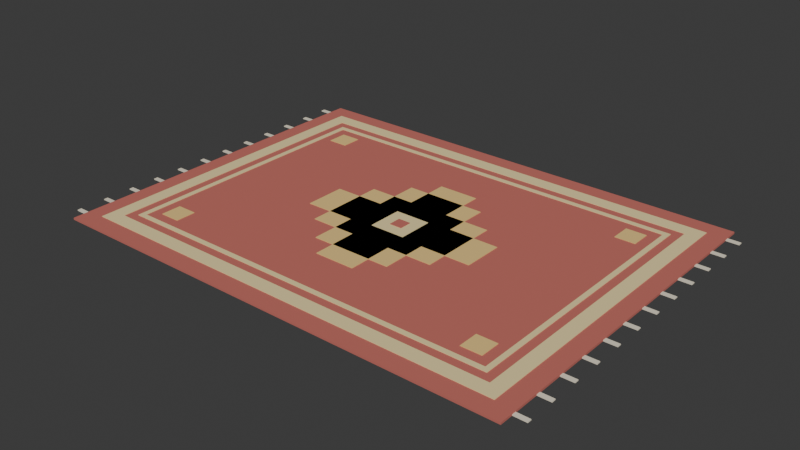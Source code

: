 # Source: belly_rug.blend  (saved by Blender 5.2.44; exported with 4.5.12 LTS)
import bpy
from mathutils import Matrix  # noqa: F401  (used for matrix-valued properties, if any)

bpy.ops.wm.read_factory_settings(use_empty=True)
scene = bpy.context.scene
scene.name = 'Scene'

# ---- collections
col_collection = bpy.data.collections.new('Collection'); scene.collection.children.link(col_collection)

# ---- materials (node trees are filled in below, after node groups)
mat_rug = bpy.data.materials.new('Rug')
mat_rug.use_backface_culling = True
mat_rug.diffuse_color = (0.55, 0.15, 0.12, 1.0)
mat_rugtrim = bpy.data.materials.new('RugTrim')
mat_rugtrim.use_backface_culling = True
mat_rugtrim.diffuse_color = (0.88, 0.72, 0.36, 1.0)
mat_cushion = bpy.data.materials.new('Cushion')
mat_cushion.use_backface_culling = True
mat_cushion.diffuse_color = (0.86, 0.6, 0.22, 1.0)
mat_cream = bpy.data.materials.new('Cream')
mat_cream.use_backface_culling = True
mat_cream.diffuse_color = (0.86, 0.79, 0.63, 1.0)

# ---- material node trees
mat_rug.use_nodes = True; mat_rug.node_tree.nodes.clear()
_N = mat_rug.node_tree.nodes; _L = mat_rug.node_tree.links
n0 = _N.new('ShaderNodeBsdfPrincipled'); n0.name = 'Principled BSDF'; n0.location = (-200, 100)
n0.inputs[0].default_value = (0.55, 0.15, 0.12, 1.0)
n0.inputs[2].default_value = 1.0
n0.inputs[10].default_value = 0.005
n1 = _N.new('ShaderNodeOutputMaterial'); n1.name = 'Material Output'; n1.location = (200, 100)
_L.new(n0.outputs[0], n1.inputs[0])
n1.is_active_output = True
mat_rugtrim.use_nodes = True; mat_rugtrim.node_tree.nodes.clear()
_N = mat_rugtrim.node_tree.nodes; _L = mat_rugtrim.node_tree.links
n0 = _N.new('ShaderNodeBsdfPrincipled'); n0.name = 'Principled BSDF'; n0.location = (-200, 100)
n0.inputs[0].default_value = (0.88, 0.72, 0.36, 1.0)
n0.inputs[2].default_value = 1.0
n0.inputs[10].default_value = 0.005
n1 = _N.new('ShaderNodeOutputMaterial'); n1.name = 'Material Output'; n1.location = (200, 100)
_L.new(n0.outputs[0], n1.inputs[0])
n1.is_active_output = True
mat_cushion.use_nodes = True; mat_cushion.node_tree.nodes.clear()
_N = mat_cushion.node_tree.nodes; _L = mat_cushion.node_tree.links
n0 = _N.new('ShaderNodeBsdfPrincipled'); n0.name = 'Principled BSDF'; n0.location = (-200, 100)
n0.inputs[0].default_value = (0.86, 0.6, 0.22, 1.0)
n0.inputs[2].default_value = 0.9
n0.inputs[10].default_value = 0.005
n1 = _N.new('ShaderNodeOutputMaterial'); n1.name = 'Material Output'; n1.location = (200, 100)
_L.new(n0.outputs[0], n1.inputs[0])
n1.is_active_output = True
mat_cream.use_nodes = True; mat_cream.node_tree.nodes.clear()
_N = mat_cream.node_tree.nodes; _L = mat_cream.node_tree.links
n0 = _N.new('ShaderNodeBsdfPrincipled'); n0.name = 'Principled BSDF'; n0.location = (-200, 100)
n0.inputs[0].default_value = (0.86, 0.79, 0.63, 1.0)
n0.inputs[2].default_value = 0.75
n0.inputs[10].default_value = 0.005
n1 = _N.new('ShaderNodeOutputMaterial'); n1.name = 'Material Output'; n1.location = (200, 100)
_L.new(n0.outputs[0], n1.inputs[0])
n1.is_active_output = True

# ---- world
world_world = bpy.data.worlds.new('World'); scene.world = world_world
world_world.use_nodes = True; world_world.node_tree.nodes.clear()
_N = world_world.node_tree.nodes; _L = world_world.node_tree.links
n0 = _N.new('ShaderNodeOutputWorld'); n0.name = 'World Output'; n0.location = (200, 100)
n1 = _N.new('ShaderNodeBackground'); n1.name = 'Background'; n1.location = (-200, 100)
n1.inputs[0].default_value = (0.05088, 0.05088, 0.05088, 1.0)
_L.new(n1.outputs[0], n0.inputs[0])
n0.is_active_output = True
world_world.color = (0.05088, 0.05088, 0.05088)
world_world.sun_shadow_jitter_overblur = 0.0

# ---- meshes
me_bellyrug = bpy.data.meshes.new('BellyRug')
me_bellyrug.from_pydata([(-0.925, -0.7, 0.0), (-0.925, -0.7, 0.008), (-0.925, 0.7, 0.0), (-0.925, 0.7, 0.008), (0.925, -0.7, 0.0), (0.925, -0.7, 0.008), (0.925, 0.7, 0.0), (0.925, 0.7, 0.008), (-0.855, -0.63, 0.008), (-0.855, -0.63, 0.01), (-0.855, -0.575, 0.008), (-0.855, -0.575, 0.01), (0.855, -0.63, 0.008), (0.855, -0.63, 0.01), (0.855, -0.575, 0.008), (0.855, -0.575, 0.01), (-0.855, 0.575, 0.008), (-0.855, 0.575, 0.01), (-0.855, 0.63, 0.008), (-0.855, 0.63, 0.01), (0.855, 0.575, 0.008), (0.855, 0.575, 0.01), (0.855, 0.63, 0.008), (0.855, 0.63, 0.01), (-0.855, -0.575, 0.008), (-0.855, -0.575, 0.01), (-0.855, 0.575, 0.008), (-0.855, 0.575, 0.01), (-0.8, -0.575, 0.008), (-0.8, -0.575, 0.01), (-0.8, 0.575, 0.008), (-0.8, 0.575, 0.01), (0.8, -0.575, 0.008), (0.8, -0.575, 0.01), (0.8, 0.575, 0.008), (0.8, 0.575, 0.01), (0.855, -0.575, 0.008), (0.855, -0.575, 0.01), (0.855, 0.575, 0.008), (0.855, 0.575, 0.01), (-0.765, -0.54, 0.008), (-0.765, -0.54, 0.01), (-0.765, -0.52, 0.008), (-0.765, -0.52, 0.01), (0.765, -0.54, 0.008), (0.765, -0.54, 0.01), (0.765, -0.52, 0.008), (0.765, -0.52, 0.01), (-0.765, 0.52, 0.008), (-0.765, 0.52, 0.01), (-0.765, 0.54, 0.008), (-0.765, 0.54, 0.01), (0.765, 0.52, 0.008), (0.765, 0.52, 0.01), (0.765, 0.54, 0.008), (0.765, 0.54, 0.01), (-0.765, -0.52, 0.008), (-0.765, -0.52, 0.01), (-0.765, 0.52, 0.008), (-0.765, 0.52, 0.01), (-0.745, -0.52, 0.008), (-0.745, -0.52, 0.01), (-0.745, 0.52, 0.008), (-0.745, 0.52, 0.01), (0.745, -0.52, 0.008), (0.745, -0.52, 0.01), (0.745, 0.52, 0.008), (0.745, 0.52, 0.01), (0.765, -0.52, 0.008), (0.765, -0.52, 0.01), (0.765, 0.52, 0.008), (0.765, 0.52, 0.01), (-0.36, -0.08, 0.008), (-0.36, -0.08, 0.01), (-0.36, 0.08, 0.008), (-0.36, 0.08, 0.01), (0.36, -0.08, 0.008), (0.36, -0.08, 0.01), (0.36, 0.08, 0.008), (0.36, 0.08, 0.01), (-0.26, -0.16, 0.008), (-0.26, -0.16, 0.01), (-0.26, 0.16, 0.008), (-0.26, 0.16, 0.01), (0.26, -0.16, 0.008), (0.26, -0.16, 0.01), (0.26, 0.16, 0.008), (0.26, 0.16, 0.01), (-0.16, -0.26, 0.008), (-0.16, -0.26, 0.01), (-0.16, 0.26, 0.008), (-0.16, 0.26, 0.01), (0.16, -0.26, 0.008), (0.16, -0.26, 0.01), (0.16, 0.26, 0.008), (0.16, 0.26, 0.01), (-0.08, -0.34, 0.008), (-0.08, -0.34, 0.01), (-0.08, 0.34, 0.008), (-0.08, 0.34, 0.01), (0.08, -0.34, 0.008), (0.08, -0.34, 0.01), (0.08, 0.34, 0.008), (0.08, 0.34, 0.01), (-0.07, -0.07, 0.01), (-0.07, -0.07, 0.012), (-0.07, 0.07, 0.01), (-0.07, 0.07, 0.012), (0.07, -0.07, 0.01), (0.07, -0.07, 0.012), (0.07, 0.07, 0.01), (0.07, 0.07, 0.012), (-0.025, -0.025, 0.012), (-0.025, -0.025, 0.014), (-0.025, 0.025, 0.012), (-0.025, 0.025, 0.014), (0.025, -0.025, 0.012), (0.025, -0.025, 0.014), (0.025, 0.025, 0.012), (0.025, 0.025, 0.014), (-0.705, -0.48, 0.008), (-0.705, -0.48, 0.01), (-0.705, -0.4, 0.008), (-0.705, -0.4, 0.01), (-0.625, -0.48, 0.008), (-0.625, -0.48, 0.01), (-0.625, -0.4, 0.008), (-0.625, -0.4, 0.01), (-0.705, 0.4, 0.008), (-0.705, 0.4, 0.01), (-0.705, 0.48, 0.008), (-0.705, 0.48, 0.01), (-0.625, 0.4, 0.008), (-0.625, 0.4, 0.01), (-0.625, 0.48, 0.008), (-0.625, 0.48, 0.01), (0.625, -0.48, 0.008), (0.625, -0.48, 0.01), (0.625, -0.4, 0.008), (0.625, -0.4, 0.01), (0.705, -0.48, 0.008), (0.705, -0.48, 0.01), (0.705, -0.4, 0.008), (0.705, -0.4, 0.01), (0.625, 0.4, 0.008), (0.625, 0.4, 0.01), (0.625, 0.48, 0.008), (0.625, 0.48, 0.01), (0.705, 0.4, 0.008), (0.705, 0.4, 0.01), (0.705, 0.48, 0.008), (0.705, 0.48, 0.01), (-0.975, -0.648, 0.0), (-0.975, -0.648, 0.004), (-0.975, -0.632, 0.0), (-0.975, -0.632, 0.004), (-0.925, -0.648, 0.0), (-0.925, -0.648, 0.004), (-0.925, -0.632, 0.0), (-0.925, -0.632, 0.004), (-0.975, -0.5316, 0.0), (-0.975, -0.5316, 0.004), (-0.975, -0.5156, 0.0), (-0.975, -0.5156, 0.004), (-0.925, -0.5316, 0.0), (-0.925, -0.5316, 0.004), (-0.925, -0.5156, 0.0), (-0.925, -0.5156, 0.004), (-0.975, -0.4153, 0.0), (-0.975, -0.4153, 0.004), (-0.975, -0.3993, 0.0), (-0.975, -0.3993, 0.004), (-0.925, -0.4153, 0.0), (-0.925, -0.4153, 0.004), (-0.925, -0.3993, 0.0), (-0.925, -0.3993, 0.004), (-0.975, -0.2989, 0.0), (-0.975, -0.2989, 0.004), (-0.975, -0.2829, 0.0), (-0.975, -0.2829, 0.004), (-0.925, -0.2989, 0.0), (-0.925, -0.2989, 0.004), (-0.925, -0.2829, 0.0), (-0.925, -0.2829, 0.004), (-0.975, -0.1825, 0.0), (-0.975, -0.1825, 0.004), (-0.975, -0.1665, 0.0), (-0.975, -0.1665, 0.004), (-0.925, -0.1825, 0.0), (-0.925, -0.1825, 0.004), (-0.925, -0.1665, 0.0), (-0.925, -0.1665, 0.004), (-0.975, -0.06618, 0.0), (-0.975, -0.06618, 0.004), (-0.975, -0.05018, 0.0), (-0.975, -0.05018, 0.004), (-0.925, -0.06618, 0.0), (-0.925, -0.06618, 0.004), (-0.925, -0.05018, 0.0), (-0.925, -0.05018, 0.004), (-0.975, 0.05018, 0.0), (-0.975, 0.05018, 0.004), (-0.975, 0.06618, 0.0), (-0.975, 0.06618, 0.004), (-0.925, 0.05018, 0.0), (-0.925, 0.05018, 0.004), (-0.925, 0.06618, 0.0), (-0.925, 0.06618, 0.004), (-0.975, 0.1665, 0.0), (-0.975, 0.1665, 0.004), (-0.975, 0.1825, 0.0), (-0.975, 0.1825, 0.004), (-0.925, 0.1665, 0.0), (-0.925, 0.1665, 0.004), (-0.925, 0.1825, 0.0), (-0.925, 0.1825, 0.004), (-0.975, 0.2829, 0.0), (-0.975, 0.2829, 0.004), (-0.975, 0.2989, 0.0), (-0.975, 0.2989, 0.004), (-0.925, 0.2829, 0.0), (-0.925, 0.2829, 0.004), (-0.925, 0.2989, 0.0), (-0.925, 0.2989, 0.004), (-0.975, 0.3993, 0.0), (-0.975, 0.3993, 0.004), (-0.975, 0.4153, 0.0), (-0.975, 0.4153, 0.004), (-0.925, 0.3993, 0.0), (-0.925, 0.3993, 0.004), (-0.925, 0.4153, 0.0), (-0.925, 0.4153, 0.004), (-0.975, 0.5156, 0.0), (-0.975, 0.5156, 0.004), (-0.975, 0.5316, 0.0), (-0.975, 0.5316, 0.004), (-0.925, 0.5156, 0.0), (-0.925, 0.5156, 0.004), (-0.925, 0.5316, 0.0), (-0.925, 0.5316, 0.004), (-0.975, 0.632, 0.0), (-0.975, 0.632, 0.004), (-0.975, 0.648, 0.0), (-0.975, 0.648, 0.004), (-0.925, 0.632, 0.0), (-0.925, 0.632, 0.004), (-0.925, 0.648, 0.0), (-0.925, 0.648, 0.004), (0.925, -0.648, 0.0), (0.925, -0.648, 0.004), (0.925, -0.632, 0.0), (0.925, -0.632, 0.004), (0.975, -0.648, 0.0), (0.975, -0.648, 0.004), (0.975, -0.632, 0.0), (0.975, -0.632, 0.004), (0.925, -0.5316, 0.0), (0.925, -0.5316, 0.004), (0.925, -0.5156, 0.0), (0.925, -0.5156, 0.004), (0.975, -0.5316, 0.0), (0.975, -0.5316, 0.004), (0.975, -0.5156, 0.0), (0.975, -0.5156, 0.004), (0.925, -0.4153, 0.0), (0.925, -0.4153, 0.004), (0.925, -0.3993, 0.0), (0.925, -0.3993, 0.004), (0.975, -0.4153, 0.0), (0.975, -0.4153, 0.004), (0.975, -0.3993, 0.0), (0.975, -0.3993, 0.004), (0.925, -0.2989, 0.0), (0.925, -0.2989, 0.004), (0.925, -0.2829, 0.0), (0.925, -0.2829, 0.004), (0.975, -0.2989, 0.0), (0.975, -0.2989, 0.004), (0.975, -0.2829, 0.0), (0.975, -0.2829, 0.004), (0.925, -0.1825, 0.0), (0.925, -0.1825, 0.004), (0.925, -0.1665, 0.0), (0.925, -0.1665, 0.004), (0.975, -0.1825, 0.0), (0.975, -0.1825, 0.004), (0.975, -0.1665, 0.0), (0.975, -0.1665, 0.004), (0.925, -0.06618, 0.0), (0.925, -0.06618, 0.004), (0.925, -0.05018, 0.0), (0.925, -0.05018, 0.004), (0.975, -0.06618, 0.0), (0.975, -0.06618, 0.004), (0.975, -0.05018, 0.0), (0.975, -0.05018, 0.004), (0.925, 0.05018, 0.0), (0.925, 0.05018, 0.004), (0.925, 0.06618, 0.0), (0.925, 0.06618, 0.004), (0.975, 0.05018, 0.0), (0.975, 0.05018, 0.004), (0.975, 0.06618, 0.0), (0.975, 0.06618, 0.004), (0.925, 0.1665, 0.0), (0.925, 0.1665, 0.004), (0.925, 0.1825, 0.0), (0.925, 0.1825, 0.004), (0.975, 0.1665, 0.0), (0.975, 0.1665, 0.004), (0.975, 0.1825, 0.0), (0.975, 0.1825, 0.004), (0.925, 0.2829, 0.0), (0.925, 0.2829, 0.004), (0.925, 0.2989, 0.0), (0.925, 0.2989, 0.004), (0.975, 0.2829, 0.0), (0.975, 0.2829, 0.004), (0.975, 0.2989, 0.0), (0.975, 0.2989, 0.004), (0.925, 0.3993, 0.0), (0.925, 0.3993, 0.004), (0.925, 0.4153, 0.0), (0.925, 0.4153, 0.004), (0.975, 0.3993, 0.0), (0.975, 0.3993, 0.004), (0.975, 0.4153, 0.0), (0.975, 0.4153, 0.004), (0.925, 0.5156, 0.0), (0.925, 0.5156, 0.004), (0.925, 0.5316, 0.0), (0.925, 0.5316, 0.004), (0.975, 0.5156, 0.0), (0.975, 0.5156, 0.004), (0.975, 0.5316, 0.0), (0.975, 0.5316, 0.004), (0.925, 0.632, 0.0), (0.925, 0.632, 0.004), (0.925, 0.648, 0.0), (0.925, 0.648, 0.004), (0.975, 0.632, 0.0), (0.975, 0.632, 0.004), (0.975, 0.648, 0.0), (0.975, 0.648, 0.004)], [], [(0, 1, 3, 2), (2, 3, 7, 6), (6, 7, 5, 4), (4, 5, 1, 0), (2, 6, 4, 0), (7, 3, 1, 5), (8, 9, 11, 10), (10, 11, 15, 14), (14, 15, 13, 12), (12, 13, 9, 8), (10, 14, 12, 8), (15, 11, 9, 13), (16, 17, 19, 18), (18, 19, 23, 22), (22, 23, 21, 20), (20, 21, 17, 16), (18, 22, 20, 16), (23, 19, 17, 21), (24, 25, 27, 26), (26, 27, 31, 30), (30, 31, 29, 28), (28, 29, 25, 24), (26, 30, 28, 24), (31, 27, 25, 29), (32, 33, 35, 34), (34, 35, 39, 38), (38, 39, 37, 36), (36, 37, 33, 32), (34, 38, 36, 32), (39, 35, 33, 37), (40, 41, 43, 42), (42, 43, 47, 46), (46, 47, 45, 44), (44, 45, 41, 40), (42, 46, 44, 40), (47, 43, 41, 45), (48, 49, 51, 50), (50, 51, 55, 54), (54, 55, 53, 52), (52, 53, 49, 48), (50, 54, 52, 48), (55, 51, 49, 53), (56, 57, 59, 58), (58, 59, 63, 62), (62, 63, 61, 60), (60, 61, 57, 56), (58, 62, 60, 56), (63, 59, 57, 61), (64, 65, 67, 66), (66, 67, 71, 70), (70, 71, 69, 68), (68, 69, 65, 64), (66, 70, 68, 64), (71, 67, 65, 69), (72, 73, 75, 74), (74, 75, 79, 78), (78, 79, 77, 76), (76, 77, 73, 72), (74, 78, 76, 72), (79, 75, 73, 77), (80, 81, 83, 82), (82, 83, 87, 86), (86, 87, 85, 84), (84, 85, 81, 80), (82, 86, 84, 80), (87, 83, 81, 85), (88, 89, 91, 90), (90, 91, 95, 94), (94, 95, 93, 92), (92, 93, 89, 88), (90, 94, 92, 88), (95, 91, 89, 93), (96, 97, 99, 98), (98, 99, 103, 102), (102, 103, 101, 100), (100, 101, 97, 96), (98, 102, 100, 96), (103, 99, 97, 101), (104, 105, 107, 106), (106, 107, 111, 110), (110, 111, 109, 108), (108, 109, 105, 104), (106, 110, 108, 104), (111, 107, 105, 109), (112, 113, 115, 114), (114, 115, 119, 118), (118, 119, 117, 116), (116, 117, 113, 112), (114, 118, 116, 112), (119, 115, 113, 117), (120, 121, 123, 122), (122, 123, 127, 126), (126, 127, 125, 124), (124, 125, 121, 120), (122, 126, 124, 120), (127, 123, 121, 125), (128, 129, 131, 130), (130, 131, 135, 134), (134, 135, 133, 132), (132, 133, 129, 128), (130, 134, 132, 128), (135, 131, 129, 133), (136, 137, 139, 138), (138, 139, 143, 142), (142, 143, 141, 140), (140, 141, 137, 136), (138, 142, 140, 136), (143, 139, 137, 141), (144, 145, 147, 146), (146, 147, 151, 150), (150, 151, 149, 148), (148, 149, 145, 144), (146, 150, 148, 144), (151, 147, 145, 149), (152, 153, 155, 154), (154, 155, 159, 158), (158, 159, 157, 156), (156, 157, 153, 152), (154, 158, 156, 152), (159, 155, 153, 157), (160, 161, 163, 162), (162, 163, 167, 166), (166, 167, 165, 164), (164, 165, 161, 160), (162, 166, 164, 160), (167, 163, 161, 165), (168, 169, 171, 170), (170, 171, 175, 174), (174, 175, 173, 172), (172, 173, 169, 168), (170, 174, 172, 168), (175, 171, 169, 173), (176, 177, 179, 178), (178, 179, 183, 182), (182, 183, 181, 180), (180, 181, 177, 176), (178, 182, 180, 176), (183, 179, 177, 181), (184, 185, 187, 186), (186, 187, 191, 190), (190, 191, 189, 188), (188, 189, 185, 184), (186, 190, 188, 184), (191, 187, 185, 189), (192, 193, 195, 194), (194, 195, 199, 198), (198, 199, 197, 196), (196, 197, 193, 192), (194, 198, 196, 192), (199, 195, 193, 197), (200, 201, 203, 202), (202, 203, 207, 206), (206, 207, 205, 204), (204, 205, 201, 200), (202, 206, 204, 200), (207, 203, 201, 205), (208, 209, 211, 210), (210, 211, 215, 214), (214, 215, 213, 212), (212, 213, 209, 208), (210, 214, 212, 208), (215, 211, 209, 213), (216, 217, 219, 218), (218, 219, 223, 222), (222, 223, 221, 220), (220, 221, 217, 216), (218, 222, 220, 216), (223, 219, 217, 221), (224, 225, 227, 226), (226, 227, 231, 230), (230, 231, 229, 228), (228, 229, 225, 224), (226, 230, 228, 224), (231, 227, 225, 229), (232, 233, 235, 234), (234, 235, 239, 238), (238, 239, 237, 236), (236, 237, 233, 232), (234, 238, 236, 232), (239, 235, 233, 237), (240, 241, 243, 242), (242, 243, 247, 246), (246, 247, 245, 244), (244, 245, 241, 240), (242, 246, 244, 240), (247, 243, 241, 245), (248, 249, 251, 250), (250, 251, 255, 254), (254, 255, 253, 252), (252, 253, 249, 248), (250, 254, 252, 248), (255, 251, 249, 253), (256, 257, 259, 258), (258, 259, 263, 262), (262, 263, 261, 260), (260, 261, 257, 256), (258, 262, 260, 256), (263, 259, 257, 261), (264, 265, 267, 266), (266, 267, 271, 270), (270, 271, 269, 268), (268, 269, 265, 264), (266, 270, 268, 264), (271, 267, 265, 269), (272, 273, 275, 274), (274, 275, 279, 278), (278, 279, 277, 276), (276, 277, 273, 272), (274, 278, 276, 272), (279, 275, 273, 277), (280, 281, 283, 282), (282, 283, 287, 286), (286, 287, 285, 284), (284, 285, 281, 280), (282, 286, 284, 280), (287, 283, 281, 285), (288, 289, 291, 290), (290, 291, 295, 294), (294, 295, 293, 292), (292, 293, 289, 288), (290, 294, 292, 288), (295, 291, 289, 293), (296, 297, 299, 298), (298, 299, 303, 302), (302, 303, 301, 300), (300, 301, 297, 296), (298, 302, 300, 296), (303, 299, 297, 301), (304, 305, 307, 306), (306, 307, 311, 310), (310, 311, 309, 308), (308, 309, 305, 304), (306, 310, 308, 304), (311, 307, 305, 309), (312, 313, 315, 314), (314, 315, 319, 318), (318, 319, 317, 316), (316, 317, 313, 312), (314, 318, 316, 312), (319, 315, 313, 317), (320, 321, 323, 322), (322, 323, 327, 326), (326, 327, 325, 324), (324, 325, 321, 320), (322, 326, 324, 320), (327, 323, 321, 325), (328, 329, 331, 330), (330, 331, 335, 334), (334, 335, 333, 332), (332, 333, 329, 328), (330, 334, 332, 328), (335, 331, 329, 333), (336, 337, 339, 338), (338, 339, 343, 342), (342, 343, 341, 340), (340, 341, 337, 336), (338, 342, 340, 336), (343, 339, 337, 341)])
me_bellyrug.polygons.foreach_set('material_index', [0, 0, 0, 0, 0, 0, 1, 1, 1, 1, 1, 1, 1, 1, 1, 1, 1, 1, 1, 1, 1, 1, 1, 1, 1, 1, 1, 1, 1, 1, 1, 1, 1, 1, 1, 1, 1, 1, 1, 1, 1, 1, 1, 1, 1, 1, 1, 1, 1, 1, 1, 1, 1, 1, 2, 2, 2, 2, 2, 2, 2, 2, 2, 2, 2, 2, 2, 2, 2, 2, 2, 2, 2, 2, 2, 2, 2, 2, 1, 1, 1, 1, 1, 1, 0, 0, 0, 0, 0, 0, 2, 2, 2, 2, 2, 2, 2, 2, 2, 2, 2, 2, 2, 2, 2, 2, 2, 2, 2, 2, 2, 2, 2, 2, 3, 3, 3, 3, 3, 3, 3, 3, 3, 3, 3, 3, 3, 3, 3, 3, 3, 3, 3, 3, 3, 3, 3, 3, 3, 3, 3, 3, 3, 3, 3, 3, 3, 3, 3, 3, 3, 3, 3, 3, 3, 3, 3, 3, 3, 3, 3, 3, 3, 3, 3, 3, 3, 3, 3, 3, 3, 3, 3, 3, 3, 3, 3, 3, 3, 3, 3, 3, 3, 3, 3, 3, 3, 3, 3, 3, 3, 3, 3, 3, 3, 3, 3, 3, 3, 3, 3, 3, 3, 3, 3, 3, 3, 3, 3, 3, 3, 3, 3, 3, 3, 3, 3, 3, 3, 3, 3, 3, 3, 3, 3, 3, 3, 3, 3, 3, 3, 3, 3, 3, 3, 3, 3, 3, 3, 3, 3, 3, 3, 3, 3, 3, 3, 3, 3, 3, 3, 3, 3, 3, 3, 3, 3, 3])
me_bellyrug.materials.append(mat_rug)
me_bellyrug.materials.append(mat_rugtrim)
me_bellyrug.materials.append(mat_cushion)
me_bellyrug.materials.append(mat_cream)
me_bellyrug.update()

# ---- objects
ob_bellyrug = bpy.data.objects.new('BellyRug', me_bellyrug)

# ---- transforms, parenting, visibility, modifiers, constraints
ob_bellyrug.location = (0.0, 0.0, 0.0)

# ---- collection membership
scene.collection.objects.link(ob_bellyrug)

# ---- scene / render settings (as saved in the file)
scene.frame_start = 1; scene.frame_end = 250; scene.frame_set(1)
scene.render.engine = 'BLENDER_EEVEE_NEXT'
scene.render.bake_bias = 0.0
scene.render.bake_samples = 0
scene.render.compositor_device = 'GPU'
scene.eevee.use_volume_custom_range = False
scene.eevee.fast_gi_thickness_near = 0.1
scene.eevee.fast_gi_thickness_far = 0.0
scene.eevee.ray_tracing_options.screen_trace_thickness = 0.1
bpy.context.view_layer.update()

# ---- added for rendering (the .blend has no active camera and no usable light): camera, sun
cam_auto = bpy.data.cameras.new('AutoCamera')
cam_auto.lens = 50.0
cam_auto.sensor_width = 36.0
cam_auto.clip_end = 1000.0
ob_auto_camera = bpy.data.objects.new('AutoCamera', cam_auto)
scene.collection.objects.link(ob_auto_camera)
ob_auto_camera.location = (2.22106, -2.66527, 1.78385)
ob_auto_camera.rotation_euler = (1.09748, -7.21219e-08, 0.694738)
scene.camera = ob_auto_camera
light_auto_sun = bpy.data.lights.new('AutoSun', 'SUN')
light_auto_sun.energy = 3.0
light_auto_sun.angle = 0.0523599
ob_auto_sun = bpy.data.objects.new('AutoSun', light_auto_sun)
scene.collection.objects.link(ob_auto_sun)
ob_auto_sun.rotation_euler = (0.872665, 0.174533, 0.523599)
bpy.context.view_layer.update()
